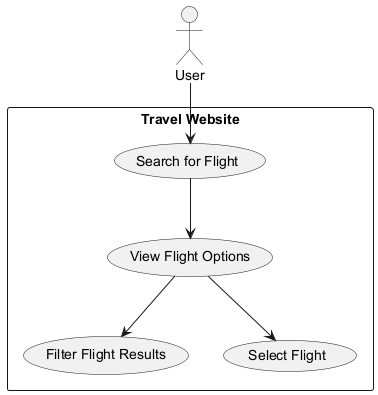

The diagram above was rendered by PlantUML. Its source (embedded in the PNG):
@startuml
actor User
rectangle "Travel Website" {
    usecase "Search for Flight" as UC1
    usecase "View Flight Options" as UC2
    usecase "Filter Flight Results" as UC3
    usecase "Select Flight" as UC4
}

User --> UC1
UC1 --> UC2
UC2 --> UC3
UC2 --> UC4
@enduml